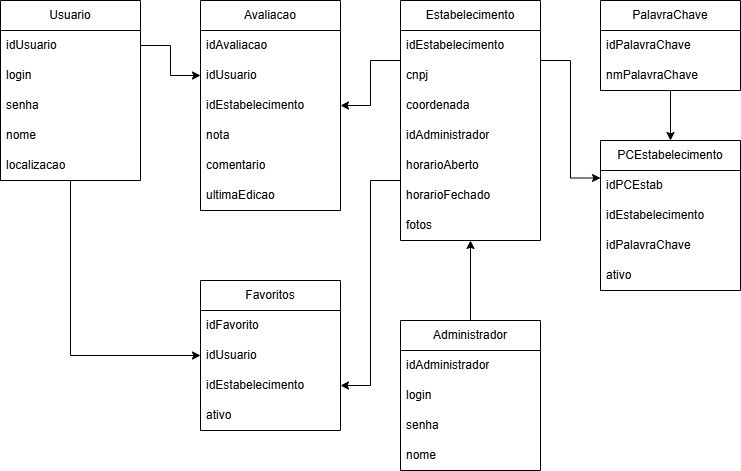

The diagram above was exported from draw.io. Its source (the exported page's mxGraphModel, read from the mxfile embedded in the PNG):
<mxGraphModel dx="1042" dy="527" grid="1" gridSize="10" guides="1" tooltips="1" connect="1" arrows="1" fold="1" page="1" pageScale="1" pageWidth="827" pageHeight="1169" background="none" math="0" shadow="0">
  <root>
    <mxCell id="0" />
    <mxCell id="1" parent="0" />
    <mxCell id="kg8N927vo0DfFri47CeJ-55" style="edgeStyle=orthogonalEdgeStyle;rounded=0;orthogonalLoop=1;jettySize=auto;html=1;exitX=0.5;exitY=1;exitDx=0;exitDy=0;entryX=0;entryY=0.5;entryDx=0;entryDy=0;textShadow=0;labelBorderColor=none;shadow=0;labelBackgroundColor=none;fontColor=default;" edge="1" parent="1" source="kg8N927vo0DfFri47CeJ-2" target="kg8N927vo0DfFri47CeJ-46">
      <mxGeometry relative="1" as="geometry" />
    </mxCell>
    <mxCell id="kg8N927vo0DfFri47CeJ-2" value="Usuario" style="swimlane;fontStyle=0;childLayout=stackLayout;horizontal=1;startSize=30;horizontalStack=0;resizeParent=1;resizeParentMax=0;resizeLast=0;collapsible=1;marginBottom=0;whiteSpace=wrap;html=1;textShadow=0;labelBorderColor=none;shadow=0;labelBackgroundColor=none;" vertex="1" parent="1">
      <mxGeometry x="40" y="40" width="140" height="180" as="geometry">
        <mxRectangle x="40" y="40" width="80" height="30" as="alternateBounds" />
      </mxGeometry>
    </mxCell>
    <mxCell id="kg8N927vo0DfFri47CeJ-3" value="idUsuario" style="text;strokeColor=none;fillColor=none;align=left;verticalAlign=middle;spacingLeft=4;spacingRight=4;overflow=hidden;points=[[0,0.5],[1,0.5]];portConstraint=eastwest;rotatable=0;whiteSpace=wrap;html=1;textShadow=0;labelBorderColor=none;shadow=0;labelBackgroundColor=none;" vertex="1" parent="kg8N927vo0DfFri47CeJ-2">
      <mxGeometry y="30" width="140" height="30" as="geometry" />
    </mxCell>
    <mxCell id="kg8N927vo0DfFri47CeJ-4" value="login" style="text;strokeColor=none;fillColor=none;align=left;verticalAlign=middle;spacingLeft=4;spacingRight=4;overflow=hidden;points=[[0,0.5],[1,0.5]];portConstraint=eastwest;rotatable=0;whiteSpace=wrap;html=1;textShadow=0;labelBorderColor=none;shadow=0;labelBackgroundColor=none;" vertex="1" parent="kg8N927vo0DfFri47CeJ-2">
      <mxGeometry y="60" width="140" height="30" as="geometry" />
    </mxCell>
    <mxCell id="kg8N927vo0DfFri47CeJ-5" value="senha" style="text;strokeColor=none;fillColor=none;align=left;verticalAlign=middle;spacingLeft=4;spacingRight=4;overflow=hidden;points=[[0,0.5],[1,0.5]];portConstraint=eastwest;rotatable=0;whiteSpace=wrap;html=1;textShadow=0;labelBorderColor=none;shadow=0;labelBackgroundColor=none;" vertex="1" parent="kg8N927vo0DfFri47CeJ-2">
      <mxGeometry y="90" width="140" height="30" as="geometry" />
    </mxCell>
    <mxCell id="kg8N927vo0DfFri47CeJ-6" value="nome" style="text;strokeColor=none;fillColor=none;align=left;verticalAlign=middle;spacingLeft=4;spacingRight=4;overflow=hidden;points=[[0,0.5],[1,0.5]];portConstraint=eastwest;rotatable=0;whiteSpace=wrap;html=1;textShadow=0;labelBorderColor=none;shadow=0;labelBackgroundColor=none;" vertex="1" parent="kg8N927vo0DfFri47CeJ-2">
      <mxGeometry y="120" width="140" height="30" as="geometry" />
    </mxCell>
    <mxCell id="kg8N927vo0DfFri47CeJ-7" value="localizacao" style="text;strokeColor=none;fillColor=none;align=left;verticalAlign=middle;spacingLeft=4;spacingRight=4;overflow=hidden;points=[[0,0.5],[1,0.5]];portConstraint=eastwest;rotatable=0;whiteSpace=wrap;html=1;textShadow=0;labelBorderColor=none;shadow=0;labelBackgroundColor=none;" vertex="1" parent="kg8N927vo0DfFri47CeJ-2">
      <mxGeometry y="150" width="140" height="30" as="geometry" />
    </mxCell>
    <mxCell id="kg8N927vo0DfFri47CeJ-56" style="edgeStyle=orthogonalEdgeStyle;rounded=0;orthogonalLoop=1;jettySize=auto;html=1;exitX=0;exitY=0.25;exitDx=0;exitDy=0;entryX=1;entryY=0.5;entryDx=0;entryDy=0;textShadow=0;labelBorderColor=none;shadow=0;labelBackgroundColor=none;fontColor=default;" edge="1" parent="1" source="kg8N927vo0DfFri47CeJ-9" target="kg8N927vo0DfFri47CeJ-27">
      <mxGeometry relative="1" as="geometry" />
    </mxCell>
    <mxCell id="kg8N927vo0DfFri47CeJ-57" style="edgeStyle=orthogonalEdgeStyle;rounded=0;orthogonalLoop=1;jettySize=auto;html=1;exitX=0;exitY=0.75;exitDx=0;exitDy=0;entryX=1;entryY=0.5;entryDx=0;entryDy=0;textShadow=0;labelBorderColor=none;shadow=0;labelBackgroundColor=none;fontColor=default;" edge="1" parent="1" source="kg8N927vo0DfFri47CeJ-9" target="kg8N927vo0DfFri47CeJ-47">
      <mxGeometry relative="1" as="geometry" />
    </mxCell>
    <mxCell id="kg8N927vo0DfFri47CeJ-60" style="edgeStyle=orthogonalEdgeStyle;rounded=0;orthogonalLoop=1;jettySize=auto;html=1;exitX=1;exitY=0.25;exitDx=0;exitDy=0;entryX=0;entryY=0.25;entryDx=0;entryDy=0;textShadow=0;labelBorderColor=none;shadow=0;labelBackgroundColor=none;fontColor=default;" edge="1" parent="1" source="kg8N927vo0DfFri47CeJ-9" target="kg8N927vo0DfFri47CeJ-20">
      <mxGeometry relative="1" as="geometry">
        <mxPoint x="600" y="140" as="targetPoint" />
      </mxGeometry>
    </mxCell>
    <mxCell id="kg8N927vo0DfFri47CeJ-9" value="Estabelecimento" style="swimlane;fontStyle=0;childLayout=stackLayout;horizontal=1;startSize=30;horizontalStack=0;resizeParent=1;resizeParentMax=0;resizeLast=0;collapsible=1;marginBottom=0;whiteSpace=wrap;html=1;textShadow=0;labelBorderColor=none;shadow=0;labelBackgroundColor=none;" vertex="1" parent="1">
      <mxGeometry x="440" y="40" width="140" height="240" as="geometry">
        <mxRectangle x="440" y="40" width="130" height="30" as="alternateBounds" />
      </mxGeometry>
    </mxCell>
    <mxCell id="kg8N927vo0DfFri47CeJ-10" value="idEstabelecimento" style="text;strokeColor=none;fillColor=none;align=left;verticalAlign=middle;spacingLeft=4;spacingRight=4;overflow=hidden;points=[[0,0.5],[1,0.5]];portConstraint=eastwest;rotatable=0;whiteSpace=wrap;html=1;textShadow=0;labelBorderColor=none;shadow=0;labelBackgroundColor=none;" vertex="1" parent="kg8N927vo0DfFri47CeJ-9">
      <mxGeometry y="30" width="140" height="30" as="geometry" />
    </mxCell>
    <mxCell id="kg8N927vo0DfFri47CeJ-13" value="cnpj" style="text;strokeColor=none;fillColor=none;align=left;verticalAlign=middle;spacingLeft=4;spacingRight=4;overflow=hidden;points=[[0,0.5],[1,0.5]];portConstraint=eastwest;rotatable=0;whiteSpace=wrap;html=1;textShadow=0;labelBorderColor=none;shadow=0;labelBackgroundColor=none;" vertex="1" parent="kg8N927vo0DfFri47CeJ-9">
      <mxGeometry y="60" width="140" height="30" as="geometry" />
    </mxCell>
    <mxCell id="kg8N927vo0DfFri47CeJ-14" value="coordenada" style="text;strokeColor=none;fillColor=none;align=left;verticalAlign=middle;spacingLeft=4;spacingRight=4;overflow=hidden;points=[[0,0.5],[1,0.5]];portConstraint=eastwest;rotatable=0;whiteSpace=wrap;html=1;textShadow=0;labelBorderColor=none;shadow=0;labelBackgroundColor=none;" vertex="1" parent="kg8N927vo0DfFri47CeJ-9">
      <mxGeometry y="90" width="140" height="30" as="geometry" />
    </mxCell>
    <mxCell id="kg8N927vo0DfFri47CeJ-15" value="idAdministrador" style="text;strokeColor=none;fillColor=none;align=left;verticalAlign=middle;spacingLeft=4;spacingRight=4;overflow=hidden;points=[[0,0.5],[1,0.5]];portConstraint=eastwest;rotatable=0;whiteSpace=wrap;html=1;textShadow=0;labelBorderColor=none;shadow=0;labelBackgroundColor=none;" vertex="1" parent="kg8N927vo0DfFri47CeJ-9">
      <mxGeometry y="120" width="140" height="30" as="geometry" />
    </mxCell>
    <mxCell id="kg8N927vo0DfFri47CeJ-50" value="horarioAberto" style="text;strokeColor=none;fillColor=none;align=left;verticalAlign=middle;spacingLeft=4;spacingRight=4;overflow=hidden;points=[[0,0.5],[1,0.5]];portConstraint=eastwest;rotatable=0;whiteSpace=wrap;html=1;textShadow=0;labelBorderColor=none;shadow=0;labelBackgroundColor=none;" vertex="1" parent="kg8N927vo0DfFri47CeJ-9">
      <mxGeometry y="150" width="140" height="30" as="geometry" />
    </mxCell>
    <mxCell id="kg8N927vo0DfFri47CeJ-51" value="horarioFechado" style="text;strokeColor=none;fillColor=none;align=left;verticalAlign=middle;spacingLeft=4;spacingRight=4;overflow=hidden;points=[[0,0.5],[1,0.5]];portConstraint=eastwest;rotatable=0;whiteSpace=wrap;html=1;textShadow=0;labelBorderColor=none;shadow=0;labelBackgroundColor=none;" vertex="1" parent="kg8N927vo0DfFri47CeJ-9">
      <mxGeometry y="180" width="140" height="30" as="geometry" />
    </mxCell>
    <mxCell id="kg8N927vo0DfFri47CeJ-52" value="fotos" style="text;strokeColor=none;fillColor=none;align=left;verticalAlign=middle;spacingLeft=4;spacingRight=4;overflow=hidden;points=[[0,0.5],[1,0.5]];portConstraint=eastwest;rotatable=0;whiteSpace=wrap;html=1;textShadow=0;labelBorderColor=none;shadow=0;labelBackgroundColor=none;" vertex="1" parent="kg8N927vo0DfFri47CeJ-9">
      <mxGeometry y="210" width="140" height="30" as="geometry" />
    </mxCell>
    <mxCell id="kg8N927vo0DfFri47CeJ-61" style="edgeStyle=orthogonalEdgeStyle;rounded=0;orthogonalLoop=1;jettySize=auto;html=1;exitX=0.5;exitY=1;exitDx=0;exitDy=0;entryX=0.5;entryY=0;entryDx=0;entryDy=0;textShadow=0;labelBorderColor=none;shadow=0;labelBackgroundColor=none;fontColor=default;" edge="1" parent="1" source="kg8N927vo0DfFri47CeJ-16" target="kg8N927vo0DfFri47CeJ-20">
      <mxGeometry relative="1" as="geometry" />
    </mxCell>
    <mxCell id="kg8N927vo0DfFri47CeJ-16" value="PalavraChave" style="swimlane;fontStyle=0;childLayout=stackLayout;horizontal=1;startSize=30;horizontalStack=0;resizeParent=1;resizeParentMax=0;resizeLast=0;collapsible=1;marginBottom=0;whiteSpace=wrap;html=1;textShadow=0;labelBorderColor=none;shadow=0;labelBackgroundColor=none;" vertex="1" parent="1">
      <mxGeometry x="640" y="40" width="140" height="90" as="geometry">
        <mxRectangle x="640" y="40" width="120" height="30" as="alternateBounds" />
      </mxGeometry>
    </mxCell>
    <mxCell id="kg8N927vo0DfFri47CeJ-17" value="idPalavraChave" style="text;strokeColor=none;fillColor=none;align=left;verticalAlign=middle;spacingLeft=4;spacingRight=4;overflow=hidden;points=[[0,0.5],[1,0.5]];portConstraint=eastwest;rotatable=0;whiteSpace=wrap;html=1;textShadow=0;labelBorderColor=none;shadow=0;labelBackgroundColor=none;" vertex="1" parent="kg8N927vo0DfFri47CeJ-16">
      <mxGeometry y="30" width="140" height="30" as="geometry" />
    </mxCell>
    <mxCell id="kg8N927vo0DfFri47CeJ-18" value="nmPalavraChave" style="text;strokeColor=none;fillColor=none;align=left;verticalAlign=middle;spacingLeft=4;spacingRight=4;overflow=hidden;points=[[0,0.5],[1,0.5]];portConstraint=eastwest;rotatable=0;whiteSpace=wrap;html=1;textShadow=0;labelBorderColor=none;shadow=0;labelBackgroundColor=none;" vertex="1" parent="kg8N927vo0DfFri47CeJ-16">
      <mxGeometry y="60" width="140" height="30" as="geometry" />
    </mxCell>
    <mxCell id="kg8N927vo0DfFri47CeJ-20" value="PCEstabelecimento" style="swimlane;fontStyle=0;childLayout=stackLayout;horizontal=1;startSize=30;horizontalStack=0;resizeParent=1;resizeParentMax=0;resizeLast=0;collapsible=1;marginBottom=0;whiteSpace=wrap;html=1;textShadow=0;labelBorderColor=none;shadow=0;labelBackgroundColor=none;" vertex="1" parent="1">
      <mxGeometry x="640" y="180" width="140" height="150" as="geometry">
        <mxRectangle x="640" y="180" width="150" height="30" as="alternateBounds" />
      </mxGeometry>
    </mxCell>
    <mxCell id="kg8N927vo0DfFri47CeJ-21" value="idPCEstab" style="text;strokeColor=none;fillColor=none;align=left;verticalAlign=middle;spacingLeft=4;spacingRight=4;overflow=hidden;points=[[0,0.5],[1,0.5]];portConstraint=eastwest;rotatable=0;whiteSpace=wrap;html=1;textShadow=0;labelBorderColor=none;shadow=0;labelBackgroundColor=none;" vertex="1" parent="kg8N927vo0DfFri47CeJ-20">
      <mxGeometry y="30" width="140" height="30" as="geometry" />
    </mxCell>
    <mxCell id="kg8N927vo0DfFri47CeJ-22" value="idEstabelecimento" style="text;strokeColor=none;fillColor=none;align=left;verticalAlign=middle;spacingLeft=4;spacingRight=4;overflow=hidden;points=[[0,0.5],[1,0.5]];portConstraint=eastwest;rotatable=0;whiteSpace=wrap;html=1;textShadow=0;labelBorderColor=none;shadow=0;labelBackgroundColor=none;" vertex="1" parent="kg8N927vo0DfFri47CeJ-20">
      <mxGeometry y="60" width="140" height="30" as="geometry" />
    </mxCell>
    <mxCell id="kg8N927vo0DfFri47CeJ-23" value="idPalavraChave" style="text;strokeColor=none;fillColor=none;align=left;verticalAlign=middle;spacingLeft=4;spacingRight=4;overflow=hidden;points=[[0,0.5],[1,0.5]];portConstraint=eastwest;rotatable=0;whiteSpace=wrap;html=1;textShadow=0;labelBorderColor=none;shadow=0;labelBackgroundColor=none;" vertex="1" parent="kg8N927vo0DfFri47CeJ-20">
      <mxGeometry y="90" width="140" height="30" as="geometry" />
    </mxCell>
    <mxCell id="kg8N927vo0DfFri47CeJ-37" value="ativo" style="text;strokeColor=none;fillColor=none;align=left;verticalAlign=middle;spacingLeft=4;spacingRight=4;overflow=hidden;points=[[0,0.5],[1,0.5]];portConstraint=eastwest;rotatable=0;whiteSpace=wrap;html=1;textShadow=0;labelBorderColor=none;shadow=0;labelBackgroundColor=none;" vertex="1" parent="kg8N927vo0DfFri47CeJ-20">
      <mxGeometry y="120" width="140" height="30" as="geometry" />
    </mxCell>
    <mxCell id="kg8N927vo0DfFri47CeJ-24" value="Avaliacao" style="swimlane;fontStyle=0;childLayout=stackLayout;horizontal=1;startSize=30;horizontalStack=0;resizeParent=1;resizeParentMax=0;resizeLast=0;collapsible=1;marginBottom=0;whiteSpace=wrap;html=1;textShadow=0;labelBorderColor=none;shadow=0;labelBackgroundColor=none;" vertex="1" parent="1">
      <mxGeometry x="240" y="40" width="140" height="210" as="geometry" />
    </mxCell>
    <mxCell id="kg8N927vo0DfFri47CeJ-25" value="idAvaliacao" style="text;strokeColor=none;fillColor=none;align=left;verticalAlign=middle;spacingLeft=4;spacingRight=4;overflow=hidden;points=[[0,0.5],[1,0.5]];portConstraint=eastwest;rotatable=0;whiteSpace=wrap;html=1;textShadow=0;labelBorderColor=none;shadow=0;labelBackgroundColor=none;" vertex="1" parent="kg8N927vo0DfFri47CeJ-24">
      <mxGeometry y="30" width="140" height="30" as="geometry" />
    </mxCell>
    <mxCell id="kg8N927vo0DfFri47CeJ-26" value="idUsuario" style="text;strokeColor=none;fillColor=none;align=left;verticalAlign=middle;spacingLeft=4;spacingRight=4;overflow=hidden;points=[[0,0.5],[1,0.5]];portConstraint=eastwest;rotatable=0;whiteSpace=wrap;html=1;textShadow=0;labelBorderColor=none;shadow=0;labelBackgroundColor=none;" vertex="1" parent="kg8N927vo0DfFri47CeJ-24">
      <mxGeometry y="60" width="140" height="30" as="geometry" />
    </mxCell>
    <mxCell id="kg8N927vo0DfFri47CeJ-27" value="idEstabelecimento" style="text;strokeColor=none;fillColor=none;align=left;verticalAlign=middle;spacingLeft=4;spacingRight=4;overflow=hidden;points=[[0,0.5],[1,0.5]];portConstraint=eastwest;rotatable=0;whiteSpace=wrap;html=1;textShadow=0;labelBorderColor=none;shadow=0;labelBackgroundColor=none;" vertex="1" parent="kg8N927vo0DfFri47CeJ-24">
      <mxGeometry y="90" width="140" height="30" as="geometry" />
    </mxCell>
    <mxCell id="kg8N927vo0DfFri47CeJ-28" value="nota" style="text;strokeColor=none;fillColor=none;align=left;verticalAlign=middle;spacingLeft=4;spacingRight=4;overflow=hidden;points=[[0,0.5],[1,0.5]];portConstraint=eastwest;rotatable=0;whiteSpace=wrap;html=1;textShadow=0;labelBorderColor=none;shadow=0;labelBackgroundColor=none;" vertex="1" parent="kg8N927vo0DfFri47CeJ-24">
      <mxGeometry y="120" width="140" height="30" as="geometry" />
    </mxCell>
    <mxCell id="kg8N927vo0DfFri47CeJ-29" value="comentario" style="text;strokeColor=none;fillColor=none;align=left;verticalAlign=middle;spacingLeft=4;spacingRight=4;overflow=hidden;points=[[0,0.5],[1,0.5]];portConstraint=eastwest;rotatable=0;whiteSpace=wrap;html=1;textShadow=0;labelBorderColor=none;shadow=0;labelBackgroundColor=none;" vertex="1" parent="kg8N927vo0DfFri47CeJ-24">
      <mxGeometry y="150" width="140" height="30" as="geometry" />
    </mxCell>
    <mxCell id="kg8N927vo0DfFri47CeJ-53" value="ultimaEdicao" style="text;strokeColor=none;fillColor=none;align=left;verticalAlign=middle;spacingLeft=4;spacingRight=4;overflow=hidden;points=[[0,0.5],[1,0.5]];portConstraint=eastwest;rotatable=0;whiteSpace=wrap;html=1;textShadow=0;labelBorderColor=none;shadow=0;labelBackgroundColor=none;" vertex="1" parent="kg8N927vo0DfFri47CeJ-24">
      <mxGeometry y="180" width="140" height="30" as="geometry" />
    </mxCell>
    <mxCell id="kg8N927vo0DfFri47CeJ-59" style="edgeStyle=orthogonalEdgeStyle;rounded=0;orthogonalLoop=1;jettySize=auto;html=1;exitX=0.5;exitY=0;exitDx=0;exitDy=0;entryX=0.5;entryY=1;entryDx=0;entryDy=0;textShadow=0;labelBorderColor=none;shadow=0;labelBackgroundColor=none;fontColor=default;" edge="1" parent="1" source="kg8N927vo0DfFri47CeJ-38" target="kg8N927vo0DfFri47CeJ-9">
      <mxGeometry relative="1" as="geometry" />
    </mxCell>
    <mxCell id="kg8N927vo0DfFri47CeJ-38" value="Administrador" style="swimlane;fontStyle=0;childLayout=stackLayout;horizontal=1;startSize=30;horizontalStack=0;resizeParent=1;resizeParentMax=0;resizeLast=0;collapsible=1;marginBottom=0;whiteSpace=wrap;html=1;textShadow=0;labelBorderColor=none;shadow=0;labelBackgroundColor=none;" vertex="1" parent="1">
      <mxGeometry x="440" y="360" width="140" height="150" as="geometry">
        <mxRectangle x="440" y="360" width="110" height="30" as="alternateBounds" />
      </mxGeometry>
    </mxCell>
    <mxCell id="kg8N927vo0DfFri47CeJ-39" value="idAdministrador" style="text;strokeColor=none;fillColor=none;align=left;verticalAlign=middle;spacingLeft=4;spacingRight=4;overflow=hidden;points=[[0,0.5],[1,0.5]];portConstraint=eastwest;rotatable=0;whiteSpace=wrap;html=1;textShadow=0;labelBorderColor=none;shadow=0;labelBackgroundColor=none;" vertex="1" parent="kg8N927vo0DfFri47CeJ-38">
      <mxGeometry y="30" width="140" height="30" as="geometry" />
    </mxCell>
    <mxCell id="kg8N927vo0DfFri47CeJ-40" value="login" style="text;strokeColor=none;fillColor=none;align=left;verticalAlign=middle;spacingLeft=4;spacingRight=4;overflow=hidden;points=[[0,0.5],[1,0.5]];portConstraint=eastwest;rotatable=0;whiteSpace=wrap;html=1;textShadow=0;labelBorderColor=none;shadow=0;labelBackgroundColor=none;" vertex="1" parent="kg8N927vo0DfFri47CeJ-38">
      <mxGeometry y="60" width="140" height="30" as="geometry" />
    </mxCell>
    <mxCell id="kg8N927vo0DfFri47CeJ-41" value="senha" style="text;strokeColor=none;fillColor=none;align=left;verticalAlign=middle;spacingLeft=4;spacingRight=4;overflow=hidden;points=[[0,0.5],[1,0.5]];portConstraint=eastwest;rotatable=0;whiteSpace=wrap;html=1;textShadow=0;labelBorderColor=none;shadow=0;labelBackgroundColor=none;" vertex="1" parent="kg8N927vo0DfFri47CeJ-38">
      <mxGeometry y="90" width="140" height="30" as="geometry" />
    </mxCell>
    <mxCell id="kg8N927vo0DfFri47CeJ-43" value="nome" style="text;strokeColor=none;fillColor=none;align=left;verticalAlign=middle;spacingLeft=4;spacingRight=4;overflow=hidden;points=[[0,0.5],[1,0.5]];portConstraint=eastwest;rotatable=0;whiteSpace=wrap;html=1;textShadow=0;labelBorderColor=none;shadow=0;labelBackgroundColor=none;" vertex="1" parent="kg8N927vo0DfFri47CeJ-38">
      <mxGeometry y="120" width="140" height="30" as="geometry" />
    </mxCell>
    <mxCell id="kg8N927vo0DfFri47CeJ-44" value="Favoritos" style="swimlane;fontStyle=0;childLayout=stackLayout;horizontal=1;startSize=30;horizontalStack=0;resizeParent=1;resizeParentMax=0;resizeLast=0;collapsible=1;marginBottom=0;whiteSpace=wrap;html=1;textShadow=0;labelBorderColor=none;shadow=0;labelBackgroundColor=none;" vertex="1" parent="1">
      <mxGeometry x="240" y="320" width="140" height="150" as="geometry" />
    </mxCell>
    <mxCell id="kg8N927vo0DfFri47CeJ-45" value="idFavorito" style="text;strokeColor=none;fillColor=none;align=left;verticalAlign=middle;spacingLeft=4;spacingRight=4;overflow=hidden;points=[[0,0.5],[1,0.5]];portConstraint=eastwest;rotatable=0;whiteSpace=wrap;html=1;textShadow=0;labelBorderColor=none;shadow=0;labelBackgroundColor=none;" vertex="1" parent="kg8N927vo0DfFri47CeJ-44">
      <mxGeometry y="30" width="140" height="30" as="geometry" />
    </mxCell>
    <mxCell id="kg8N927vo0DfFri47CeJ-46" value="idUsuario" style="text;strokeColor=none;fillColor=none;align=left;verticalAlign=middle;spacingLeft=4;spacingRight=4;overflow=hidden;points=[[0,0.5],[1,0.5]];portConstraint=eastwest;rotatable=0;whiteSpace=wrap;html=1;textShadow=0;labelBorderColor=none;shadow=0;labelBackgroundColor=none;" vertex="1" parent="kg8N927vo0DfFri47CeJ-44">
      <mxGeometry y="60" width="140" height="30" as="geometry" />
    </mxCell>
    <mxCell id="kg8N927vo0DfFri47CeJ-47" value="idEstabelecimento" style="text;strokeColor=none;fillColor=none;align=left;verticalAlign=middle;spacingLeft=4;spacingRight=4;overflow=hidden;points=[[0,0.5],[1,0.5]];portConstraint=eastwest;rotatable=0;whiteSpace=wrap;html=1;textShadow=0;labelBorderColor=none;shadow=0;labelBackgroundColor=none;" vertex="1" parent="kg8N927vo0DfFri47CeJ-44">
      <mxGeometry y="90" width="140" height="30" as="geometry" />
    </mxCell>
    <mxCell id="kg8N927vo0DfFri47CeJ-48" value="ativo" style="text;strokeColor=none;fillColor=none;align=left;verticalAlign=middle;spacingLeft=4;spacingRight=4;overflow=hidden;points=[[0,0.5],[1,0.5]];portConstraint=eastwest;rotatable=0;whiteSpace=wrap;html=1;textShadow=0;labelBorderColor=none;shadow=0;labelBackgroundColor=none;" vertex="1" parent="kg8N927vo0DfFri47CeJ-44">
      <mxGeometry y="120" width="140" height="30" as="geometry" />
    </mxCell>
    <mxCell id="kg8N927vo0DfFri47CeJ-54" style="edgeStyle=orthogonalEdgeStyle;rounded=0;orthogonalLoop=1;jettySize=auto;html=1;exitX=1;exitY=0.5;exitDx=0;exitDy=0;entryX=0;entryY=0.5;entryDx=0;entryDy=0;textShadow=0;labelBorderColor=none;shadow=0;labelBackgroundColor=none;fontColor=default;" edge="1" parent="1" source="kg8N927vo0DfFri47CeJ-3" target="kg8N927vo0DfFri47CeJ-26">
      <mxGeometry relative="1" as="geometry" />
    </mxCell>
  </root>
</mxGraphModel>